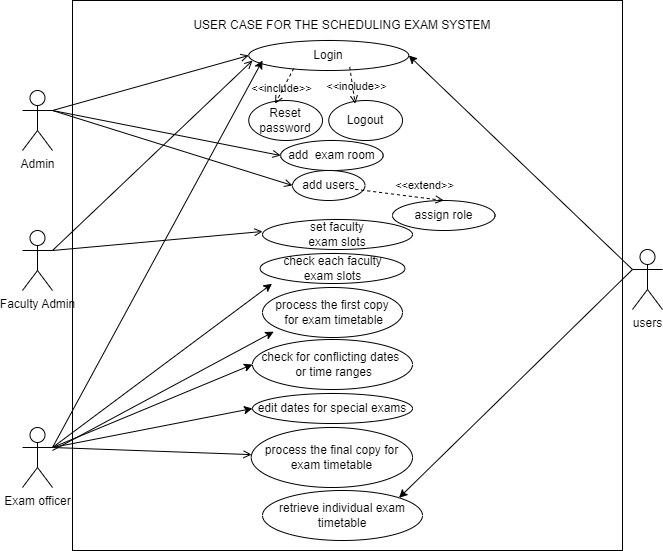

The diagram above was exported from draw.io. Its source (the exported page's mxGraphModel, read from the mxfile embedded in the PNG):
<mxGraphModel dx="1050" dy="621" grid="1" gridSize="10" guides="1" tooltips="1" connect="1" arrows="1" fold="1" page="1" pageScale="1" pageWidth="850" pageHeight="1100" math="0" shadow="0">
  <root>
    <mxCell id="0" />
    <mxCell id="1" parent="0" />
    <mxCell id="wjfPpw_tXqsFmenEtjV6-1" value="" style="whiteSpace=wrap;html=1;aspect=fixed;" parent="1" vertex="1">
      <mxGeometry x="240" y="40" width="550" height="550" as="geometry" />
    </mxCell>
    <mxCell id="wjfPpw_tXqsFmenEtjV6-2" value="Login" style="ellipse;whiteSpace=wrap;html=1;" parent="1" vertex="1">
      <mxGeometry x="416.25" y="80" width="160" height="30" as="geometry" />
    </mxCell>
    <mxCell id="wjfPpw_tXqsFmenEtjV6-7" style="rounded=0;orthogonalLoop=1;jettySize=auto;html=1;exitX=1;exitY=0.3333333333333333;exitDx=0;exitDy=0;exitPerimeter=0;" parent="1" source="wjfPpw_tXqsFmenEtjV6-3" edge="1">
      <mxGeometry relative="1" as="geometry">
        <mxPoint x="430" y="100" as="targetPoint" />
      </mxGeometry>
    </mxCell>
    <mxCell id="wjfPpw_tXqsFmenEtjV6-53" style="edgeStyle=none;rounded=0;orthogonalLoop=1;jettySize=auto;html=1;startArrow=none;startFill=0;endArrow=open;endFill=0;exitX=1;exitY=0.3333333333333333;exitDx=0;exitDy=0;exitPerimeter=0;" parent="1" source="wjfPpw_tXqsFmenEtjV6-3" target="wjfPpw_tXqsFmenEtjV6-51" edge="1">
      <mxGeometry relative="1" as="geometry">
        <mxPoint x="230" y="490" as="sourcePoint" />
      </mxGeometry>
    </mxCell>
    <mxCell id="gzobB8jwNYwRTBNyGAE6-12" style="rounded=0;orthogonalLoop=1;jettySize=auto;html=1;exitX=1;exitY=0.3333333333333333;exitDx=0;exitDy=0;exitPerimeter=0;entryX=0;entryY=0.5;entryDx=0;entryDy=0;" parent="1" source="wjfPpw_tXqsFmenEtjV6-3" target="gzobB8jwNYwRTBNyGAE6-11" edge="1">
      <mxGeometry relative="1" as="geometry" />
    </mxCell>
    <mxCell id="wjfPpw_tXqsFmenEtjV6-9" style="rounded=0;orthogonalLoop=1;jettySize=auto;html=1;entryX=1;entryY=0.5;entryDx=0;entryDy=0;exitX=0;exitY=0.3333333333333333;exitDx=0;exitDy=0;exitPerimeter=0;" parent="1" source="wjfPpw_tXqsFmenEtjV6-6" target="wjfPpw_tXqsFmenEtjV6-2" edge="1">
      <mxGeometry relative="1" as="geometry">
        <mxPoint x="790" y="280" as="sourcePoint" />
      </mxGeometry>
    </mxCell>
    <mxCell id="wjfPpw_tXqsFmenEtjV6-6" value="users" style="shape=umlActor;verticalLabelPosition=bottom;verticalAlign=top;html=1;outlineConnect=0;" parent="1" vertex="1">
      <mxGeometry x="800" y="289" width="30" height="60" as="geometry" />
    </mxCell>
    <mxCell id="wjfPpw_tXqsFmenEtjV6-10" value="Reset password" style="ellipse;whiteSpace=wrap;html=1;" parent="1" vertex="1">
      <mxGeometry x="416.25" y="140" width="73.75" height="40" as="geometry" />
    </mxCell>
    <mxCell id="wjfPpw_tXqsFmenEtjV6-14" value="&amp;lt;&amp;lt;include&amp;gt;&amp;gt;" style="edgeStyle=none;html=1;endArrow=open;verticalAlign=bottom;dashed=1;labelBackgroundColor=none;rounded=0;entryX=0.358;entryY=0.08;entryDx=0;entryDy=0;entryPerimeter=0;exitX=0.281;exitY=0.933;exitDx=0;exitDy=0;exitPerimeter=0;" parent="1" source="wjfPpw_tXqsFmenEtjV6-2" target="wjfPpw_tXqsFmenEtjV6-10" edge="1">
      <mxGeometry x="0.5551" y="3" width="160" relative="1" as="geometry">
        <mxPoint x="470" y="270" as="sourcePoint" />
        <mxPoint x="630" y="270" as="targetPoint" />
        <mxPoint as="offset" />
      </mxGeometry>
    </mxCell>
    <mxCell id="wjfPpw_tXqsFmenEtjV6-26" value="check for conflicting dates&amp;nbsp; &amp;nbsp;or time ranges" style="ellipse;whiteSpace=wrap;html=1;" parent="1" vertex="1">
      <mxGeometry x="420" y="379" width="160" height="50" as="geometry" />
    </mxCell>
    <mxCell id="wjfPpw_tXqsFmenEtjV6-28" style="rounded=0;orthogonalLoop=1;jettySize=auto;html=1;entryX=0;entryY=0.5;entryDx=0;entryDy=0;exitX=1;exitY=0.3333333333333333;exitDx=0;exitDy=0;exitPerimeter=0;" parent="1" source="wjfPpw_tXqsFmenEtjV6-3" target="wjfPpw_tXqsFmenEtjV6-26" edge="1">
      <mxGeometry relative="1" as="geometry">
        <mxPoint x="810" y="470" as="sourcePoint" />
        <mxPoint x="430.18000000000006" y="279.84000000000003" as="targetPoint" />
      </mxGeometry>
    </mxCell>
    <mxCell id="wjfPpw_tXqsFmenEtjV6-30" style="rounded=0;orthogonalLoop=1;jettySize=auto;html=1;entryX=1;entryY=0;entryDx=0;entryDy=0;exitX=0;exitY=0.3333333333333333;exitDx=0;exitDy=0;exitPerimeter=0;" parent="1" source="wjfPpw_tXqsFmenEtjV6-6" target="wjfPpw_tXqsFmenEtjV6-54" edge="1">
      <mxGeometry relative="1" as="geometry">
        <mxPoint x="790" y="280" as="sourcePoint" />
        <mxPoint x="692.4100000000001" y="388.6" as="targetPoint" />
      </mxGeometry>
    </mxCell>
    <mxCell id="wjfPpw_tXqsFmenEtjV6-44" style="edgeStyle=none;rounded=0;orthogonalLoop=1;jettySize=auto;html=1;entryX=0;entryY=0.5;entryDx=0;entryDy=0;startArrow=none;startFill=0;endArrow=open;endFill=0;exitX=1;exitY=0.3333333333333333;exitDx=0;exitDy=0;exitPerimeter=0;" parent="1" source="wjfPpw_tXqsFmenEtjV6-42" target="wjfPpw_tXqsFmenEtjV6-2" edge="1">
      <mxGeometry relative="1" as="geometry" />
    </mxCell>
    <mxCell id="wjfPpw_tXqsFmenEtjV6-48" style="edgeStyle=none;rounded=0;orthogonalLoop=1;jettySize=auto;html=1;startArrow=none;startFill=0;endArrow=open;endFill=0;exitX=1;exitY=0.3333333333333333;exitDx=0;exitDy=0;exitPerimeter=0;" parent="1" source="7Kl5YK3oNdFVikh93Q5T-10" edge="1">
      <mxGeometry relative="1" as="geometry">
        <mxPoint x="190" y="150" as="sourcePoint" />
        <mxPoint x="420" y="100" as="targetPoint" />
      </mxGeometry>
    </mxCell>
    <mxCell id="wjfPpw_tXqsFmenEtjV6-47" value="set faculty &lt;br&gt;exam slots" style="ellipse;whiteSpace=wrap;html=1;" parent="1" vertex="1">
      <mxGeometry x="430" y="259" width="150" height="30" as="geometry" />
    </mxCell>
    <mxCell id="wjfPpw_tXqsFmenEtjV6-51" value="process the final copy for exam timetable" style="ellipse;whiteSpace=wrap;html=1;" parent="1" vertex="1">
      <mxGeometry x="418.75" y="467" width="161.25" height="60" as="geometry" />
    </mxCell>
    <mxCell id="wjfPpw_tXqsFmenEtjV6-54" value="retrieve individual exam timetable" style="ellipse;whiteSpace=wrap;html=1;" parent="1" vertex="1">
      <mxGeometry x="430" y="530" width="160" height="50" as="geometry" />
    </mxCell>
    <mxCell id="wjfPpw_tXqsFmenEtjV6-65" value="USER CASE FOR THE SCHEDULING EXAM SYSTEM" style="text;html=1;strokeColor=none;fillColor=none;align=center;verticalAlign=middle;whiteSpace=wrap;rounded=0;" parent="1" vertex="1">
      <mxGeometry x="350" y="50" width="320" height="30" as="geometry" />
    </mxCell>
    <mxCell id="wjfPpw_tXqsFmenEtjV6-67" value="" style="edgeStyle=none;rounded=0;orthogonalLoop=1;jettySize=auto;html=1;startArrow=none;startFill=0;endArrow=none;endFill=0;" parent="1" target="wjfPpw_tXqsFmenEtjV6-42" edge="1">
      <mxGeometry relative="1" as="geometry">
        <mxPoint x="190" y="150" as="sourcePoint" />
        <mxPoint x="462.11870111416806" y="249.34492262898198" as="targetPoint" />
      </mxGeometry>
    </mxCell>
    <mxCell id="wjfPpw_tXqsFmenEtjV6-42" value="Admin" style="shape=umlActor;verticalLabelPosition=bottom;verticalAlign=top;html=1;outlineConnect=0;" parent="1" vertex="1">
      <mxGeometry x="190" y="130" width="30" height="60" as="geometry" />
    </mxCell>
    <mxCell id="gzobB8jwNYwRTBNyGAE6-2" value="process the first copy&lt;br&gt;&amp;nbsp;for exam timetable" style="ellipse;whiteSpace=wrap;html=1;" parent="1" vertex="1">
      <mxGeometry x="430" y="327" width="140" height="50" as="geometry" />
    </mxCell>
    <mxCell id="gzobB8jwNYwRTBNyGAE6-3" value="add&amp;nbsp; exam room" style="ellipse;whiteSpace=wrap;html=1;" parent="1" vertex="1">
      <mxGeometry x="448.13" y="180" width="102.5" height="30" as="geometry" />
    </mxCell>
    <mxCell id="gzobB8jwNYwRTBNyGAE6-4" style="edgeStyle=none;rounded=0;orthogonalLoop=1;jettySize=auto;html=1;startArrow=none;startFill=0;endArrow=open;endFill=0;entryX=0;entryY=0.5;entryDx=0;entryDy=0;exitX=1;exitY=0.3333333333333333;exitDx=0;exitDy=0;exitPerimeter=0;" parent="1" source="wjfPpw_tXqsFmenEtjV6-42" target="gzobB8jwNYwRTBNyGAE6-3" edge="1">
      <mxGeometry relative="1" as="geometry">
        <mxPoint x="220" y="150" as="sourcePoint" />
        <mxPoint x="481" y="278" as="targetPoint" />
      </mxGeometry>
    </mxCell>
    <mxCell id="gzobB8jwNYwRTBNyGAE6-5" value="add users" style="ellipse;whiteSpace=wrap;html=1;" parent="1" vertex="1">
      <mxGeometry x="460" y="210" width="72.5" height="30" as="geometry" />
    </mxCell>
    <mxCell id="gzobB8jwNYwRTBNyGAE6-6" style="edgeStyle=none;rounded=0;orthogonalLoop=1;jettySize=auto;html=1;startArrow=none;startFill=0;endArrow=open;endFill=0;entryX=0;entryY=0.5;entryDx=0;entryDy=0;exitX=1;exitY=0.3333333333333333;exitDx=0;exitDy=0;exitPerimeter=0;" parent="1" source="wjfPpw_tXqsFmenEtjV6-42" target="gzobB8jwNYwRTBNyGAE6-5" edge="1">
      <mxGeometry relative="1" as="geometry">
        <mxPoint x="240" y="177" as="sourcePoint" />
        <mxPoint x="459" y="225" as="targetPoint" />
      </mxGeometry>
    </mxCell>
    <mxCell id="gzobB8jwNYwRTBNyGAE6-8" value="check each faculty &lt;br&gt;exam slots" style="ellipse;whiteSpace=wrap;html=1;" parent="1" vertex="1">
      <mxGeometry x="427.5" y="293" width="145" height="30" as="geometry" />
    </mxCell>
    <mxCell id="gzobB8jwNYwRTBNyGAE6-9" style="rounded=0;orthogonalLoop=1;jettySize=auto;html=1;entryX=0.083;entryY=1.007;entryDx=0;entryDy=0;exitX=1;exitY=0.3333333333333333;exitDx=0;exitDy=0;exitPerimeter=0;entryPerimeter=0;" parent="1" source="wjfPpw_tXqsFmenEtjV6-3" target="gzobB8jwNYwRTBNyGAE6-8" edge="1">
      <mxGeometry relative="1" as="geometry">
        <mxPoint x="190" y="480" as="sourcePoint" />
        <mxPoint x="380" y="415" as="targetPoint" />
      </mxGeometry>
    </mxCell>
    <mxCell id="gzobB8jwNYwRTBNyGAE6-10" style="rounded=0;orthogonalLoop=1;jettySize=auto;html=1;entryX=0.08;entryY=0.884;entryDx=0;entryDy=0;entryPerimeter=0;" parent="1" target="gzobB8jwNYwRTBNyGAE6-2" edge="1">
      <mxGeometry relative="1" as="geometry">
        <mxPoint x="220" y="490" as="sourcePoint" />
        <mxPoint x="380" y="415" as="targetPoint" />
      </mxGeometry>
    </mxCell>
    <mxCell id="gzobB8jwNYwRTBNyGAE6-11" value="edit dates for special exams" style="ellipse;whiteSpace=wrap;html=1;" parent="1" vertex="1">
      <mxGeometry x="420" y="433" width="160" height="30" as="geometry" />
    </mxCell>
    <mxCell id="7Kl5YK3oNdFVikh93Q5T-1" value="Logout" style="ellipse;whiteSpace=wrap;html=1;" vertex="1" parent="1">
      <mxGeometry x="496.25" y="140" width="73.75" height="40" as="geometry" />
    </mxCell>
    <mxCell id="7Kl5YK3oNdFVikh93Q5T-2" value="&amp;lt;&amp;lt;include&amp;gt;&amp;gt;" style="edgeStyle=none;html=1;endArrow=open;verticalAlign=bottom;dashed=1;labelBackgroundColor=none;rounded=0;entryX=0.358;entryY=0.08;entryDx=0;entryDy=0;entryPerimeter=0;exitX=0.631;exitY=0.88;exitDx=0;exitDy=0;exitPerimeter=0;" edge="1" parent="1" target="7Kl5YK3oNdFVikh93Q5T-1" source="wjfPpw_tXqsFmenEtjV6-2">
      <mxGeometry x="0.5551" y="3" width="160" relative="1" as="geometry">
        <mxPoint x="541" y="108" as="sourcePoint" />
        <mxPoint x="710" y="270" as="targetPoint" />
        <mxPoint as="offset" />
      </mxGeometry>
    </mxCell>
    <mxCell id="7Kl5YK3oNdFVikh93Q5T-3" value="assign role" style="ellipse;whiteSpace=wrap;html=1;" vertex="1" parent="1">
      <mxGeometry x="560" y="240" width="102.5" height="30" as="geometry" />
    </mxCell>
    <mxCell id="7Kl5YK3oNdFVikh93Q5T-8" value="&amp;lt;&amp;lt;extend&amp;gt;&amp;gt;" style="edgeStyle=none;html=1;endArrow=open;verticalAlign=bottom;dashed=1;labelBackgroundColor=none;rounded=0;entryX=0.5;entryY=0;entryDx=0;entryDy=0;exitX=0.866;exitY=0.627;exitDx=0;exitDy=0;exitPerimeter=0;" edge="1" parent="1" source="gzobB8jwNYwRTBNyGAE6-5" target="7Kl5YK3oNdFVikh93Q5T-3">
      <mxGeometry x="0.5551" y="3" width="160" relative="1" as="geometry">
        <mxPoint x="527" y="116" as="sourcePoint" />
        <mxPoint x="533" y="153" as="targetPoint" />
        <mxPoint as="offset" />
      </mxGeometry>
    </mxCell>
    <mxCell id="7Kl5YK3oNdFVikh93Q5T-10" value="Faculty Admin" style="shape=umlActor;verticalLabelPosition=bottom;verticalAlign=top;html=1;outlineConnect=0;" vertex="1" parent="1">
      <mxGeometry x="190" y="270" width="30" height="60" as="geometry" />
    </mxCell>
    <mxCell id="7Kl5YK3oNdFVikh93Q5T-11" style="edgeStyle=none;rounded=0;orthogonalLoop=1;jettySize=auto;html=1;startArrow=none;startFill=0;endArrow=open;endFill=0;entryX=0;entryY=0.5;entryDx=0;entryDy=0;exitX=1;exitY=0.3333333333333333;exitDx=0;exitDy=0;exitPerimeter=0;" edge="1" parent="1" source="7Kl5YK3oNdFVikh93Q5T-10">
      <mxGeometry relative="1" as="geometry">
        <mxPoint x="190" y="277" as="sourcePoint" />
        <mxPoint x="430" y="271" as="targetPoint" />
        <Array as="points">
          <mxPoint x="430" y="271" />
        </Array>
      </mxGeometry>
    </mxCell>
    <mxCell id="wjfPpw_tXqsFmenEtjV6-3" value="Exam officer" style="shape=umlActor;verticalLabelPosition=bottom;verticalAlign=top;html=1;outlineConnect=0;" parent="1" vertex="1">
      <mxGeometry x="190" y="467" width="30" height="60" as="geometry" />
    </mxCell>
  </root>
</mxGraphModel>